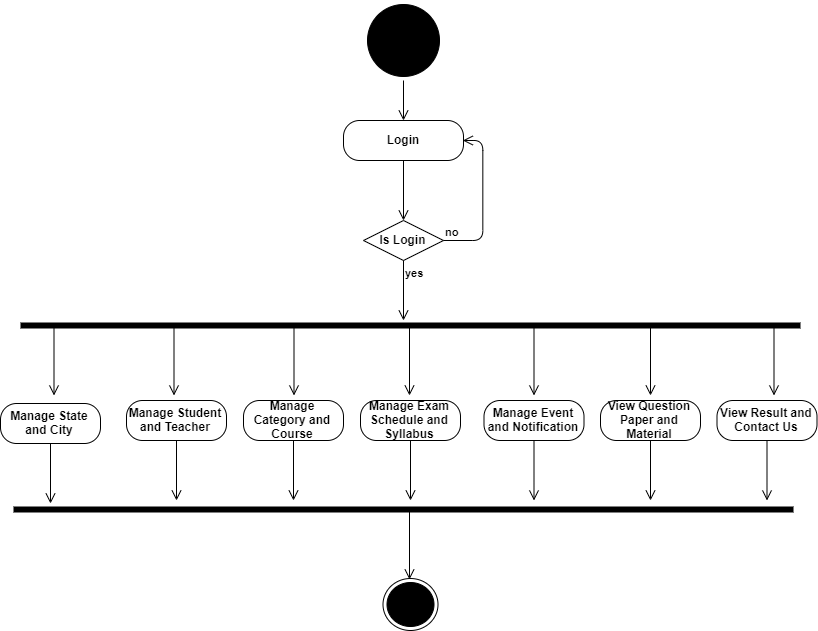

The diagram above was exported from draw.io. Its source (the exported page's mxGraphModel, read from the mxfile embedded in the PNG):
<mxGraphModel dx="1447" dy="722" grid="1" gridSize="10" guides="1" tooltips="1" connect="1" arrows="1" fold="1" page="1" pageScale="1" pageWidth="827" pageHeight="1169" math="0" shadow="0">
  <root>
    <mxCell id="0" />
    <mxCell id="1" parent="0" />
    <mxCell id="2abFkvIkAXN5Pg3tzGs2-135" value="" style="ellipse;html=1;shape=startState;fillColor=#000000;fontStyle=1" vertex="1" parent="1">
      <mxGeometry x="367" y="268" width="80" height="80" as="geometry" />
    </mxCell>
    <mxCell id="2abFkvIkAXN5Pg3tzGs2-136" value="" style="edgeStyle=orthogonalEdgeStyle;html=1;verticalAlign=bottom;endArrow=open;endSize=8;fontStyle=1" edge="1" parent="1" source="2abFkvIkAXN5Pg3tzGs2-135">
      <mxGeometry relative="1" as="geometry">
        <mxPoint x="407" y="388" as="targetPoint" />
      </mxGeometry>
    </mxCell>
    <mxCell id="2abFkvIkAXN5Pg3tzGs2-137" value="Login" style="rounded=1;whiteSpace=wrap;html=1;arcSize=40;fontStyle=1" vertex="1" parent="1">
      <mxGeometry x="347" y="388" width="120" height="40" as="geometry" />
    </mxCell>
    <mxCell id="2abFkvIkAXN5Pg3tzGs2-138" value="" style="edgeStyle=orthogonalEdgeStyle;html=1;verticalAlign=bottom;endArrow=open;endSize=8;fontStyle=1" edge="1" parent="1" source="2abFkvIkAXN5Pg3tzGs2-137">
      <mxGeometry relative="1" as="geometry">
        <mxPoint x="407" y="488" as="targetPoint" />
      </mxGeometry>
    </mxCell>
    <mxCell id="2abFkvIkAXN5Pg3tzGs2-139" value="Is Login" style="rhombus;whiteSpace=wrap;html=1;fontStyle=1" vertex="1" parent="1">
      <mxGeometry x="367" y="488" width="80" height="40" as="geometry" />
    </mxCell>
    <mxCell id="2abFkvIkAXN5Pg3tzGs2-140" value="no" style="edgeStyle=orthogonalEdgeStyle;html=1;align=left;verticalAlign=bottom;endArrow=open;endSize=8;entryX=1;entryY=0.5;entryDx=0;entryDy=0;fontStyle=1" edge="1" parent="1" source="2abFkvIkAXN5Pg3tzGs2-139" target="2abFkvIkAXN5Pg3tzGs2-137">
      <mxGeometry x="-1" relative="1" as="geometry">
        <mxPoint x="547" y="508" as="targetPoint" />
        <Array as="points">
          <mxPoint x="487" y="508" />
          <mxPoint x="487" y="408" />
        </Array>
      </mxGeometry>
    </mxCell>
    <mxCell id="2abFkvIkAXN5Pg3tzGs2-141" value="yes" style="edgeStyle=orthogonalEdgeStyle;html=1;align=left;verticalAlign=top;endArrow=open;endSize=8;fontStyle=1" edge="1" parent="1" source="2abFkvIkAXN5Pg3tzGs2-139">
      <mxGeometry x="-1" relative="1" as="geometry">
        <mxPoint x="407" y="588" as="targetPoint" />
      </mxGeometry>
    </mxCell>
    <mxCell id="2abFkvIkAXN5Pg3tzGs2-142" value="" style="shape=line;html=1;strokeWidth=6;fontStyle=1" vertex="1" parent="1">
      <mxGeometry x="24" y="588" width="780" height="10" as="geometry" />
    </mxCell>
    <mxCell id="2abFkvIkAXN5Pg3tzGs2-143" value="" style="edgeStyle=orthogonalEdgeStyle;html=1;verticalAlign=bottom;endArrow=open;endSize=8;fontStyle=1" edge="1" parent="1">
      <mxGeometry relative="1" as="geometry">
        <mxPoint x="297.5" y="663" as="targetPoint" />
        <mxPoint x="297.5" y="593" as="sourcePoint" />
      </mxGeometry>
    </mxCell>
    <mxCell id="2abFkvIkAXN5Pg3tzGs2-144" value="" style="edgeStyle=orthogonalEdgeStyle;html=1;verticalAlign=bottom;endArrow=open;endSize=8;fontStyle=1" edge="1" parent="1">
      <mxGeometry relative="1" as="geometry">
        <mxPoint x="654" y="663" as="targetPoint" />
        <mxPoint x="654" y="593" as="sourcePoint" />
      </mxGeometry>
    </mxCell>
    <mxCell id="2abFkvIkAXN5Pg3tzGs2-145" value="" style="edgeStyle=orthogonalEdgeStyle;html=1;verticalAlign=bottom;endArrow=open;endSize=8;fontStyle=1" edge="1" parent="1">
      <mxGeometry relative="1" as="geometry">
        <mxPoint x="537.5" y="663" as="targetPoint" />
        <mxPoint x="537.5" y="593" as="sourcePoint" />
      </mxGeometry>
    </mxCell>
    <mxCell id="2abFkvIkAXN5Pg3tzGs2-146" value="" style="edgeStyle=orthogonalEdgeStyle;html=1;verticalAlign=bottom;endArrow=open;endSize=8;fontStyle=1" edge="1" parent="1">
      <mxGeometry relative="1" as="geometry">
        <mxPoint x="777.5" y="663" as="targetPoint" />
        <mxPoint x="777.5" y="593" as="sourcePoint" />
      </mxGeometry>
    </mxCell>
    <mxCell id="2abFkvIkAXN5Pg3tzGs2-147" value="" style="edgeStyle=orthogonalEdgeStyle;html=1;verticalAlign=bottom;endArrow=open;endSize=8;fontStyle=1" edge="1" parent="1">
      <mxGeometry relative="1" as="geometry">
        <mxPoint x="177.5" y="663" as="targetPoint" />
        <mxPoint x="177.5" y="593" as="sourcePoint" />
      </mxGeometry>
    </mxCell>
    <mxCell id="2abFkvIkAXN5Pg3tzGs2-148" value="" style="edgeStyle=orthogonalEdgeStyle;html=1;verticalAlign=bottom;endArrow=open;endSize=8;fontStyle=1" edge="1" parent="1">
      <mxGeometry relative="1" as="geometry">
        <mxPoint x="57.5" y="663" as="targetPoint" />
        <mxPoint x="57.5" y="593" as="sourcePoint" />
      </mxGeometry>
    </mxCell>
    <mxCell id="2abFkvIkAXN5Pg3tzGs2-149" value="" style="edgeStyle=orthogonalEdgeStyle;html=1;verticalAlign=bottom;endArrow=open;endSize=8;fontStyle=1" edge="1" parent="1">
      <mxGeometry relative="1" as="geometry">
        <mxPoint x="413" y="663" as="targetPoint" />
        <mxPoint x="413" y="593" as="sourcePoint" />
      </mxGeometry>
    </mxCell>
    <mxCell id="2abFkvIkAXN5Pg3tzGs2-150" value="View Question Paper and Material" style="rounded=1;whiteSpace=wrap;html=1;arcSize=40;fontStyle=1" vertex="1" parent="1">
      <mxGeometry x="604" y="668" width="100" height="40" as="geometry" />
    </mxCell>
    <mxCell id="2abFkvIkAXN5Pg3tzGs2-151" value="" style="edgeStyle=orthogonalEdgeStyle;html=1;verticalAlign=bottom;endArrow=open;endSize=8;fontStyle=1" edge="1" parent="1" source="2abFkvIkAXN5Pg3tzGs2-150">
      <mxGeometry relative="1" as="geometry">
        <mxPoint x="654" y="768" as="targetPoint" />
      </mxGeometry>
    </mxCell>
    <mxCell id="2abFkvIkAXN5Pg3tzGs2-152" value="" style="edgeStyle=orthogonalEdgeStyle;html=1;verticalAlign=bottom;endArrow=open;endSize=8;fontStyle=1" edge="1" parent="1" source="2abFkvIkAXN5Pg3tzGs2-153">
      <mxGeometry relative="1" as="geometry">
        <mxPoint x="770.5" y="768" as="targetPoint" />
      </mxGeometry>
    </mxCell>
    <mxCell id="2abFkvIkAXN5Pg3tzGs2-153" value="View Result and Contact Us" style="rounded=1;whiteSpace=wrap;html=1;arcSize=40;fontStyle=1" vertex="1" parent="1">
      <mxGeometry x="720.5" y="668" width="100" height="40" as="geometry" />
    </mxCell>
    <mxCell id="2abFkvIkAXN5Pg3tzGs2-154" value="" style="edgeStyle=orthogonalEdgeStyle;html=1;verticalAlign=bottom;endArrow=open;endSize=8;fontStyle=1" edge="1" parent="1" source="2abFkvIkAXN5Pg3tzGs2-155">
      <mxGeometry relative="1" as="geometry">
        <mxPoint x="537.5" y="768" as="targetPoint" />
      </mxGeometry>
    </mxCell>
    <mxCell id="2abFkvIkAXN5Pg3tzGs2-155" value="Manage Event and Notification" style="rounded=1;whiteSpace=wrap;html=1;arcSize=40;fontStyle=1" vertex="1" parent="1">
      <mxGeometry x="487.5" y="668" width="100" height="40" as="geometry" />
    </mxCell>
    <mxCell id="2abFkvIkAXN5Pg3tzGs2-156" value="" style="edgeStyle=orthogonalEdgeStyle;html=1;verticalAlign=bottom;endArrow=open;endSize=8;fontStyle=1" edge="1" parent="1" source="2abFkvIkAXN5Pg3tzGs2-157">
      <mxGeometry relative="1" as="geometry">
        <mxPoint x="414" y="768" as="targetPoint" />
      </mxGeometry>
    </mxCell>
    <mxCell id="2abFkvIkAXN5Pg3tzGs2-157" value="Manage Exam Schedule and Syllabus" style="rounded=1;whiteSpace=wrap;html=1;arcSize=40;fontStyle=1" vertex="1" parent="1">
      <mxGeometry x="364" y="668" width="100" height="40" as="geometry" />
    </mxCell>
    <mxCell id="2abFkvIkAXN5Pg3tzGs2-158" value="" style="edgeStyle=orthogonalEdgeStyle;html=1;verticalAlign=bottom;endArrow=open;endSize=8;fontStyle=1" edge="1" parent="1" source="2abFkvIkAXN5Pg3tzGs2-159">
      <mxGeometry relative="1" as="geometry">
        <mxPoint x="297.0000000000002" y="768" as="targetPoint" />
      </mxGeometry>
    </mxCell>
    <mxCell id="2abFkvIkAXN5Pg3tzGs2-159" value="Manage Category and Course" style="rounded=1;whiteSpace=wrap;html=1;arcSize=40;fontStyle=1" vertex="1" parent="1">
      <mxGeometry x="247" y="668" width="100" height="40" as="geometry" />
    </mxCell>
    <mxCell id="2abFkvIkAXN5Pg3tzGs2-160" value="" style="edgeStyle=orthogonalEdgeStyle;html=1;verticalAlign=bottom;endArrow=open;endSize=8;fontStyle=1" edge="1" parent="1" source="2abFkvIkAXN5Pg3tzGs2-161">
      <mxGeometry relative="1" as="geometry">
        <mxPoint x="180" y="768" as="targetPoint" />
      </mxGeometry>
    </mxCell>
    <mxCell id="2abFkvIkAXN5Pg3tzGs2-161" value="Manage Student and Teacher" style="rounded=1;whiteSpace=wrap;html=1;arcSize=40;fontStyle=1" vertex="1" parent="1">
      <mxGeometry x="130" y="668" width="100" height="40" as="geometry" />
    </mxCell>
    <mxCell id="2abFkvIkAXN5Pg3tzGs2-162" value="" style="edgeStyle=orthogonalEdgeStyle;html=1;verticalAlign=bottom;endArrow=open;endSize=8;fontStyle=1" edge="1" parent="1" source="2abFkvIkAXN5Pg3tzGs2-163">
      <mxGeometry relative="1" as="geometry">
        <mxPoint x="54" y="771" as="targetPoint" />
      </mxGeometry>
    </mxCell>
    <mxCell id="2abFkvIkAXN5Pg3tzGs2-163" value="Manage State and City" style="rounded=1;whiteSpace=wrap;html=1;arcSize=40;fontStyle=1" vertex="1" parent="1">
      <mxGeometry x="4" y="671" width="100" height="40" as="geometry" />
    </mxCell>
    <mxCell id="2abFkvIkAXN5Pg3tzGs2-164" value="" style="shape=line;html=1;strokeWidth=6;fontStyle=1" vertex="1" parent="1">
      <mxGeometry x="17" y="772" width="780" height="10" as="geometry" />
    </mxCell>
    <mxCell id="2abFkvIkAXN5Pg3tzGs2-165" value="" style="edgeStyle=orthogonalEdgeStyle;html=1;verticalAlign=bottom;endArrow=open;endSize=8;fontStyle=1" edge="1" parent="1">
      <mxGeometry relative="1" as="geometry">
        <mxPoint x="413" y="847" as="targetPoint" />
        <mxPoint x="413" y="777" as="sourcePoint" />
      </mxGeometry>
    </mxCell>
    <mxCell id="2abFkvIkAXN5Pg3tzGs2-166" value="" style="ellipse;html=1;shape=endState;fillColor=#000000;fontStyle=1" vertex="1" parent="1">
      <mxGeometry x="386.5" y="846" width="55" height="52" as="geometry" />
    </mxCell>
  </root>
</mxGraphModel>